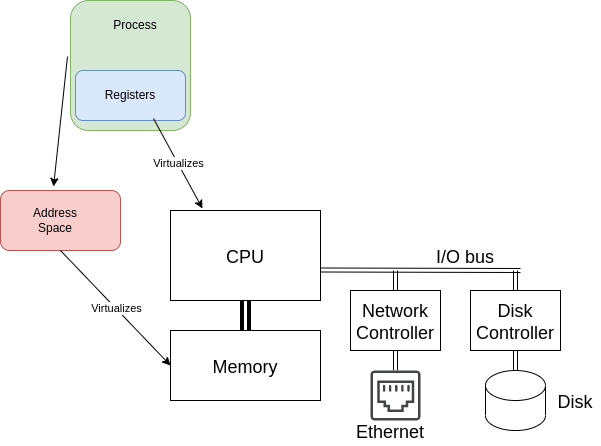

The diagram above was exported from draw.io. Its source (the exported page's mxGraphModel, read from the mxfile embedded in the PNG):
<mxGraphModel dx="3352" dy="1925" grid="1" gridSize="10" guides="1" tooltips="1" connect="1" arrows="1" fold="1" page="1" pageScale="1" pageWidth="850" pageHeight="1100" math="0" shadow="0">
  <root>
    <mxCell id="0" />
    <mxCell id="1" parent="0" />
    <UserObject label="CPU" treeRoot="1" id="7">
      <mxCell style="align=center;collapsible=0;container=1;recursiveResize=0;fontSize=18;" parent="1" vertex="1">
        <mxGeometry x="190" y="280" width="150" height="90" as="geometry" />
      </mxCell>
    </UserObject>
    <mxCell id="9" style="edgeStyle=none;rounded=0;orthogonalLoop=1;jettySize=auto;entryX=0.5;entryY=1;entryDx=0;entryDy=0;fontSize=18;shape=link;strokeWidth=4;" parent="1" source="8" target="7" edge="1">
      <mxGeometry relative="1" as="geometry" />
    </mxCell>
    <UserObject label="Memory" treeRoot="1" id="8">
      <mxCell style="align=center;collapsible=0;container=1;recursiveResize=0;fontSize=18;" parent="1" vertex="1">
        <mxGeometry x="190" y="400" width="150" height="70" as="geometry" />
      </mxCell>
    </UserObject>
    <mxCell id="12" value="" style="shape=cylinder3;boundedLbl=1;backgroundOutline=1;size=15;fontSize=18;" parent="1" vertex="1">
      <mxGeometry x="505" y="440" width="60" height="60" as="geometry" />
    </mxCell>
    <mxCell id="13" value="" style="shape=link;rounded=0;fontSize=18;strokeWidth=1;" parent="1" edge="1">
      <mxGeometry width="100" relative="1" as="geometry">
        <mxPoint x="340" y="339.5" as="sourcePoint" />
        <mxPoint x="540" y="340" as="targetPoint" />
      </mxGeometry>
    </mxCell>
    <mxCell id="18" style="edgeStyle=none;shape=link;rounded=0;orthogonalLoop=1;jettySize=auto;exitX=0.5;exitY=1;exitDx=0;exitDy=0;fontSize=18;strokeWidth=1;" parent="1" source="14" target="17" edge="1">
      <mxGeometry relative="1" as="geometry" />
    </mxCell>
    <mxCell id="20" style="edgeStyle=none;shape=link;rounded=0;orthogonalLoop=1;jettySize=auto;exitX=0.5;exitY=0;exitDx=0;exitDy=0;fontSize=18;strokeWidth=1;" parent="1" source="14" edge="1">
      <mxGeometry relative="1" as="geometry">
        <mxPoint x="415" y="340" as="targetPoint" />
      </mxGeometry>
    </mxCell>
    <UserObject label="Network&#10;Controller" treeRoot="1" id="14">
      <mxCell style="align=center;collapsible=0;container=1;recursiveResize=0;fontSize=18;" parent="1" vertex="1">
        <mxGeometry x="370" y="360" width="90" height="60" as="geometry" />
      </mxCell>
    </UserObject>
    <mxCell id="19" style="edgeStyle=none;shape=link;rounded=0;orthogonalLoop=1;jettySize=auto;exitX=0.5;exitY=1;exitDx=0;exitDy=0;fontSize=18;strokeWidth=1;" parent="1" source="16" target="12" edge="1">
      <mxGeometry relative="1" as="geometry" />
    </mxCell>
    <mxCell id="21" style="edgeStyle=none;shape=link;rounded=0;orthogonalLoop=1;jettySize=auto;exitX=0.5;exitY=0;exitDx=0;exitDy=0;fontSize=18;strokeWidth=1;" parent="1" source="16" edge="1">
      <mxGeometry relative="1" as="geometry">
        <mxPoint x="535" y="340" as="targetPoint" />
      </mxGeometry>
    </mxCell>
    <UserObject label="Disk&#10;Controller" treeRoot="1" id="16">
      <mxCell style="align=center;collapsible=0;container=1;recursiveResize=0;fontSize=18;" parent="1" vertex="1">
        <mxGeometry x="490" y="360" width="90" height="60" as="geometry" />
      </mxCell>
    </UserObject>
    <mxCell id="17" value="" style="sketch=0;pointerEvents=1;shadow=0;dashed=0;strokeColor=none;fillColor=#434445;aspect=fixed;labelPosition=center;verticalLabelPosition=bottom;verticalAlign=top;align=center;outlineConnect=0;shape=mxgraph.vvd.ethernet_port;fontSize=18;" parent="1" vertex="1">
      <mxGeometry x="390" y="440" width="50" height="50" as="geometry" />
    </mxCell>
    <mxCell id="22" value="I/O bus" style="text;resizable=0;autosize=1;align=center;verticalAlign=middle;points=[];fillColor=none;strokeColor=none;rounded=0;fontSize=18;" parent="1" vertex="1">
      <mxGeometry x="450" y="310" width="70" height="30" as="geometry" />
    </mxCell>
    <mxCell id="23" value="Ethernet" style="text;resizable=0;autosize=1;align=center;verticalAlign=middle;points=[];fillColor=none;strokeColor=none;rounded=0;fontSize=18;" parent="1" vertex="1">
      <mxGeometry x="370" y="485" width="80" height="30" as="geometry" />
    </mxCell>
    <mxCell id="24" value="Disk" style="text;resizable=0;autosize=1;align=center;verticalAlign=middle;points=[];fillColor=none;strokeColor=none;rounded=0;fontSize=18;" parent="1" vertex="1">
      <mxGeometry x="570" y="455" width="50" height="30" as="geometry" />
    </mxCell>
    <mxCell id="EfA2_AYp2cXP6292t3hE-24" value="" style="rounded=1;whiteSpace=wrap;html=1;fillColor=#d5e8d4;strokeColor=#82b366;" vertex="1" parent="1">
      <mxGeometry x="90" y="70" width="120" height="130" as="geometry" />
    </mxCell>
    <mxCell id="EfA2_AYp2cXP6292t3hE-25" value="Process" style="text;html=1;strokeColor=none;fillColor=none;align=center;verticalAlign=middle;whiteSpace=wrap;rounded=0;" vertex="1" parent="1">
      <mxGeometry x="125" y="80" width="60" height="30" as="geometry" />
    </mxCell>
    <mxCell id="EfA2_AYp2cXP6292t3hE-26" value="" style="rounded=1;whiteSpace=wrap;html=1;fillColor=#f8cecc;strokeColor=#b85450;" vertex="1" parent="1">
      <mxGeometry x="20" y="260" width="120" height="60" as="geometry" />
    </mxCell>
    <mxCell id="EfA2_AYp2cXP6292t3hE-27" value="Address Space" style="text;html=1;strokeColor=none;fillColor=none;align=center;verticalAlign=middle;whiteSpace=wrap;rounded=0;" vertex="1" parent="1">
      <mxGeometry x="45" y="275" width="60" height="30" as="geometry" />
    </mxCell>
    <mxCell id="EfA2_AYp2cXP6292t3hE-28" value="" style="rounded=1;whiteSpace=wrap;html=1;fillColor=#dae8fc;strokeColor=#6c8ebf;" vertex="1" parent="1">
      <mxGeometry x="95" y="140" width="110" height="50" as="geometry" />
    </mxCell>
    <mxCell id="EfA2_AYp2cXP6292t3hE-29" value="Registers" style="text;html=1;strokeColor=none;fillColor=none;align=center;verticalAlign=middle;whiteSpace=wrap;rounded=0;" vertex="1" parent="1">
      <mxGeometry x="120" y="150" width="60" height="30" as="geometry" />
    </mxCell>
    <mxCell id="EfA2_AYp2cXP6292t3hE-32" value="" style="endArrow=classic;html=1;rounded=0;entryX=0.442;entryY=-0.067;entryDx=0;entryDy=0;entryPerimeter=0;exitX=-0.025;exitY=0.431;exitDx=0;exitDy=0;exitPerimeter=0;" edge="1" parent="1" source="EfA2_AYp2cXP6292t3hE-24" target="EfA2_AYp2cXP6292t3hE-26">
      <mxGeometry width="50" height="50" relative="1" as="geometry">
        <mxPoint x="400" y="990" as="sourcePoint" />
        <mxPoint x="450" y="940" as="targetPoint" />
      </mxGeometry>
    </mxCell>
    <mxCell id="EfA2_AYp2cXP6292t3hE-33" value="" style="endArrow=classic;html=1;rounded=0;exitX=0.883;exitY=1.267;exitDx=0;exitDy=0;exitPerimeter=0;entryX=0.213;entryY=-0.022;entryDx=0;entryDy=0;entryPerimeter=0;" edge="1" parent="1" source="EfA2_AYp2cXP6292t3hE-29" target="7">
      <mxGeometry relative="1" as="geometry">
        <mxPoint x="370" y="970" as="sourcePoint" />
        <mxPoint x="470" y="970" as="targetPoint" />
        <Array as="points" />
      </mxGeometry>
    </mxCell>
    <mxCell id="EfA2_AYp2cXP6292t3hE-34" value="Virtualizes" style="edgeLabel;resizable=0;html=1;align=center;verticalAlign=middle;" connectable="0" vertex="1" parent="EfA2_AYp2cXP6292t3hE-33">
      <mxGeometry relative="1" as="geometry" />
    </mxCell>
    <mxCell id="EfA2_AYp2cXP6292t3hE-35" value="" style="endArrow=classic;html=1;rounded=0;exitX=0.5;exitY=1;exitDx=0;exitDy=0;entryX=0;entryY=0.5;entryDx=0;entryDy=0;" edge="1" parent="1" source="EfA2_AYp2cXP6292t3hE-26" target="8">
      <mxGeometry relative="1" as="geometry">
        <mxPoint x="80" y="549" as="sourcePoint" />
        <mxPoint x="180" y="549" as="targetPoint" />
        <Array as="points" />
      </mxGeometry>
    </mxCell>
    <mxCell id="EfA2_AYp2cXP6292t3hE-36" value="Virtualizes" style="edgeLabel;resizable=0;html=1;align=center;verticalAlign=middle;" connectable="0" vertex="1" parent="EfA2_AYp2cXP6292t3hE-35">
      <mxGeometry relative="1" as="geometry" />
    </mxCell>
  </root>
</mxGraphModel>